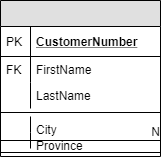

The diagram above was exported from draw.io. Its source (the exported page's mxGraphModel, read from the mxfile embedded in the PNG):
<mxGraphModel dx="1422" dy="794" grid="1" gridSize="10" guides="1" tooltips="1" connect="1" arrows="1" fold="1" page="1" pageScale="1" pageWidth="827" pageHeight="1169" math="0" shadow="0">
  <root>
    <mxCell id="0" />
    <mxCell id="1" parent="0" />
    <mxCell id="2" value="" style="swimlane;fontStyle=0;childLayout=stackLayout;horizontal=1;startSize=26;fillColor=#e0e0e0;horizontalStack=0;resizeParent=1;resizeParentMax=0;resizeLast=0;collapsible=1;marginBottom=0;swimlaneFillColor=#ffffff;align=center;fontSize=14;" vertex="1" parent="1">
      <mxGeometry x="150" y="40" width="160" height="156" as="geometry" />
    </mxCell>
    <mxCell id="3" value="CustomerNumber" style="shape=partialRectangle;top=0;left=0;right=0;bottom=1;align=left;verticalAlign=middle;fillColor=none;spacingLeft=34;spacingRight=4;overflow=hidden;rotatable=0;points=[[0,0.5],[1,0.5]];portConstraint=eastwest;dropTarget=0;fontStyle=5;fontSize=12;" vertex="1" parent="2">
      <mxGeometry y="26" width="160" height="30" as="geometry" />
    </mxCell>
    <mxCell id="4" value="PK" style="shape=partialRectangle;top=0;left=0;bottom=0;fillColor=none;align=left;verticalAlign=middle;spacingLeft=4;spacingRight=4;overflow=hidden;rotatable=0;points=[];portConstraint=eastwest;part=1;fontSize=12;" vertex="1" connectable="0" parent="3">
      <mxGeometry width="30" height="30" as="geometry" />
    </mxCell>
    <mxCell id="5" value="FirstName" style="shape=partialRectangle;top=0;left=0;right=0;bottom=0;align=left;verticalAlign=top;fillColor=none;spacingLeft=34;spacingRight=4;overflow=hidden;rotatable=0;points=[[0,0.5],[1,0.5]];portConstraint=eastwest;dropTarget=0;fontSize=12;" vertex="1" parent="2">
      <mxGeometry y="56" width="160" height="26" as="geometry" />
    </mxCell>
    <mxCell id="6" value="FK" style="shape=partialRectangle;top=0;left=0;bottom=0;fillColor=none;align=left;verticalAlign=top;spacingLeft=4;spacingRight=4;overflow=hidden;rotatable=0;points=[];portConstraint=eastwest;part=1;fontSize=12;" vertex="1" connectable="0" parent="5">
      <mxGeometry width="30" height="26" as="geometry" />
    </mxCell>
    <mxCell id="7" value="LastName" style="shape=partialRectangle;top=0;left=0;right=0;bottom=0;align=left;verticalAlign=top;fillColor=none;spacingLeft=34;spacingRight=4;overflow=hidden;rotatable=0;points=[[0,0.5],[1,0.5]];portConstraint=eastwest;dropTarget=0;fontSize=12;" vertex="1" parent="2">
      <mxGeometry y="82" width="160" height="26" as="geometry" />
    </mxCell>
    <mxCell id="8" value="" style="shape=partialRectangle;top=0;left=0;bottom=0;fillColor=none;align=left;verticalAlign=top;spacingLeft=4;spacingRight=4;overflow=hidden;rotatable=0;points=[];portConstraint=eastwest;part=1;fontSize=12;" vertex="1" connectable="0" parent="7">
      <mxGeometry width="30" height="26" as="geometry" />
    </mxCell>
    <mxCell id="9" value="" style="line;strokeWidth=1;fillColor=none;align=left;verticalAlign=middle;spacingTop=-1;spacingLeft=3;spacingRight=3;rotatable=0;labelPosition=right;points=[];portConstraint=eastwest;fontSize=12;" vertex="1" parent="2">
      <mxGeometry y="108" width="160" height="8" as="geometry" />
    </mxCell>
    <mxCell id="10" value="City" style="shape=partialRectangle;top=0;left=0;right=0;bottom=0;align=left;verticalAlign=top;fillColor=none;spacingLeft=34;spacingRight=4;overflow=hidden;rotatable=0;points=[[0,0.5],[1,0.5]];portConstraint=eastwest;dropTarget=0;fontSize=12;" vertex="1" parent="2">
      <mxGeometry y="116" width="160" height="16" as="geometry" />
    </mxCell>
    <mxCell id="11" value="" style="shape=partialRectangle;top=0;left=0;bottom=0;fillColor=none;align=left;verticalAlign=top;spacingLeft=4;spacingRight=4;overflow=hidden;rotatable=0;points=[];portConstraint=eastwest;part=1;fontSize=12;" vertex="1" connectable="0" parent="10">
      <mxGeometry width="30" height="16" as="geometry" />
    </mxCell>
    <mxCell id="12" value="Province" style="shape=partialRectangle;top=0;left=0;right=0;bottom=0;align=left;verticalAlign=top;fillColor=none;spacingLeft=34;spacingRight=4;overflow=hidden;rotatable=0;points=[[0,0.5],[1,0.5]];portConstraint=eastwest;dropTarget=0;fontSize=12;" vertex="1" parent="2">
      <mxGeometry y="132" width="160" height="16" as="geometry" />
    </mxCell>
    <mxCell id="13" value="" style="shape=partialRectangle;top=0;left=0;bottom=0;fillColor=none;align=left;verticalAlign=top;spacingLeft=4;spacingRight=4;overflow=hidden;rotatable=0;points=[];portConstraint=eastwest;part=1;fontSize=12;" vertex="1" connectable="0" parent="12">
      <mxGeometry width="30" height="16" as="geometry" />
    </mxCell>
    <mxCell id="14" value="" style="endArrow=none;html=1;rounded=0;exitX=0;exitY=0.5;exitDx=0;exitDy=0;entryX=1;entryY=0.5;entryDx=0;entryDy=0;" edge="1" parent="2" source="12" target="12">
      <mxGeometry relative="1" as="geometry">
        <mxPoint x="50" y="140" as="sourcePoint" />
        <mxPoint x="210" y="140" as="targetPoint" />
      </mxGeometry>
    </mxCell>
    <mxCell id="15" value="N" style="resizable=0;html=1;align=right;verticalAlign=bottom;" connectable="0" vertex="1" parent="14">
      <mxGeometry x="1" relative="1" as="geometry" />
    </mxCell>
    <mxCell id="16" value="" style="line;strokeWidth=1;fillColor=none;align=left;verticalAlign=middle;spacingTop=-1;spacingLeft=3;spacingRight=3;rotatable=0;labelPosition=right;points=[];portConstraint=eastwest;fontSize=12;" vertex="1" parent="2">
      <mxGeometry y="148" width="160" height="8" as="geometry" />
    </mxCell>
  </root>
</mxGraphModel>